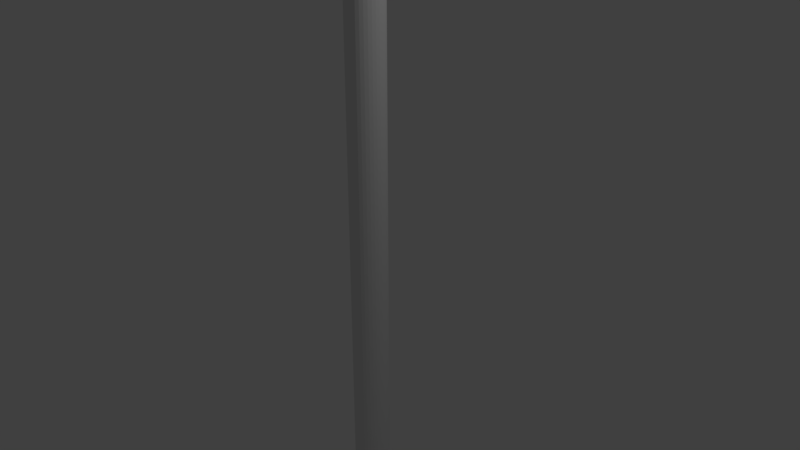 # Source: Flag.blend  (saved by Blender 2.79.0; exported with 4.5.12 LTS)
import bpy
from mathutils import Matrix  # noqa: F401  (used for matrix-valued properties, if any)

bpy.ops.wm.read_factory_settings(use_empty=True)
scene = bpy.context.scene
scene.name = 'Scene'

# ---- collections
col_collection_1 = bpy.data.collections.new('Collection 1'); scene.collection.children.link(col_collection_1)

# ---- materials (node trees are filled in below, after node groups)
mat_flag = bpy.data.materials.new('Flag')
mat_flag.alpha_threshold = 0.0
mat_flag.use_transparent_shadow = False
mat_flag.roughness = 0.5

# ---- material node trees

# ---- world
world_world = bpy.data.worlds.new('World'); scene.world = world_world
world_world.color = (0.05088, 0.05088, 0.05088)
world_world.use_sun_shadow = False
world_world.sun_shadow_jitter_overblur = 0.0
world_world.cycles.sampling_method = 'MANUAL'

# ---- cameras
cam_camera = bpy.data.cameras.new('Camera')
cam_camera.clip_end = 100.0
cam_camera.lens = 35.0
cam_camera.sensor_width = 32.0
cam_camera.sensor_height = 18.0
cam_camera.ortho_scale = 7.314
cam_camera.dof.focus_distance = 0.0
cam_camera.dof.aperture_fstop = 128.0

# ---- lights
light_lamp = bpy.data.lights.new('Lamp', 'POINT')
light_lamp.transmission_factor = 0.0
light_lamp.cutoff_distance = 30.0
light_lamp.energy = 100.0
light_lamp.shadow_buffer_clip_start = 1.001
light_lamp.shadow_soft_size = 0.1
light_lamp.shadow_maximum_resolution = 0.006
light_lamp.use_absolute_resolution = True

# ---- meshes
me_cone = bpy.data.meshes.new('Cone')
me_cone.from_pydata([(0.2461, 1.667e-07, -7.284), (0.2413, 0.04855, 7.284), (0.2413, 0.04855, -7.284), (0.2273, 0.09524, 7.284), (0.2273, 0.09524, -7.284), (0.2046, 0.1383, 7.284), (0.2046, 0.1383, -7.284), (0.174, 0.176, 7.284), (0.174, 0.176, -7.284), (0.1367, 0.2069, 7.284), (0.1367, 0.2069, -7.284), (0.09417, 0.2299, 7.284), (0.09417, 0.2299, -7.284), (0.04801, 0.2441, 7.284), (0.04801, 0.2441, -7.284), (2.901e-08, 0.2489, 7.284), (2.901e-08, 0.2489, -7.284), (0.2461, 1.667e-07, 7.284), (0.2413, -0.04855, -7.284), (0.2413, -0.04855, 7.284), (0.2273, -0.09524, -7.284), (0.2273, -0.09524, 7.284), (0.2046, -0.1383, -7.284), (0.2046, -0.1383, 7.284), (0.174, -0.176, -7.284), (0.174, -0.176, 7.284), (0.1367, -0.2069, -7.284), (0.1367, -0.2069, 7.284), (0.09417, -0.2299, -7.284), (0.09417, -0.2299, 7.284), (0.04801, -0.2441, -7.284), (0.04801, -0.2441, 7.284), (-5.163e-08, -0.2489, -7.284), (-5.163e-08, -0.2489, 7.284), (-0.04801, -0.2441, -7.284), (-0.04801, -0.2441, 7.284), (-0.09417, -0.2299, -7.284), (-0.09417, -0.2299, 7.284), (-0.1367, -0.2069, -7.284), (-0.1367, -0.2069, 7.284), (-0.174, -0.176, -7.284), (-0.174, -0.176, 7.284), (-0.2046, -0.1383, -7.284), (-0.2046, -0.1383, 7.284), (-0.2273, -0.09524, -7.284), (-0.2273, -0.09524, 7.284), (-0.2413, -0.04855, -7.284), (-0.2413, -0.04855, 7.284), (-0.2461, 3.842e-07, -7.284), (-0.2461, 3.842e-07, 7.284), (-0.2413, 0.04856, -7.284), (-0.2413, 0.04856, 7.284), (-0.2273, 0.09524, -7.284), (-0.2273, 0.09524, 7.284), (-0.2046, 0.1383, -7.284), (-0.2046, 0.1383, 7.284), (-0.174, 0.176, -7.284), (-0.174, 0.176, 7.284), (-0.1367, 0.2069, -7.284), (-0.1367, 0.2069, 7.284), (-0.09417, 0.2299, -7.284), (-0.09417, 0.2299, 7.284), (-0.04801, 0.2441, -7.284), (-0.04801, 0.2441, 7.284)], [], [(6, 5, 3, 4), (8, 7, 5, 6), (10, 9, 7, 8), (12, 11, 9, 10), (16, 15, 13, 14), (14, 13, 11, 12), (4, 3, 1, 2), (2, 1, 17, 0), (0, 17, 19, 18), (18, 19, 21, 20), (20, 21, 23, 22), (22, 23, 25, 24), (24, 25, 27, 26), (26, 27, 29, 28), (28, 29, 31, 30), (30, 31, 33, 32), (32, 33, 35, 34), (34, 35, 37, 36), (36, 37, 39, 38), (38, 39, 41, 40), (40, 41, 43, 42), (42, 43, 45, 44), (44, 45, 47, 46), (46, 47, 49, 48), (48, 49, 51, 50), (50, 51, 53, 52), (52, 53, 55, 54), (54, 55, 57, 56), (56, 57, 59, 58), (58, 59, 61, 60), (5, 7, 9, 11, 13, 15, 63, 61, 59, 57, 55, 53, 51, 49, 47, 45, 43, 41, 39, 37, 35, 33, 31, 29, 27, 25, 23, 21, 19, 17, 1, 3), (60, 61, 63, 62), (62, 63, 15, 16), (6, 4, 2, 0, 18, 20, 22, 24, 26, 28, 30, 32, 34, 36, 38, 40, 42, 44, 46, 48, 50, 52, 54, 56, 58, 60, 62, 16, 14, 12, 10, 8)])
_uv = me_cone.uv_layers.new(name='UVMap')
_uv.uv.foreach_set('vector', [0.4706, 0.03723, 0.457, 0.9571, 0.456, 0.954, 0.4698, 0.03974, 0.472, 0.03493, 0.4586, 0.9599, 0.457, 0.9571, 0.4706, 0.03723, 0.4737, 0.03293, 0.4609, 0.9623, 0.4586, 0.9599, 0.472, 0.03493, 0.4758, 0.03133, 0.4637, 0.9643, 0.4609, 0.9623, 0.4737, 0.03293, 0.4809, 0.02955, 0.4703, 0.9665, 0.4669, 0.9657, 0.4783, 0.03019, 0.4783, 0.03019, 0.4669, 0.9657, 0.4637, 0.9643, 0.4758, 0.03133, 0.4698, 0.03974, 0.456, 0.954, 0.4556, 0.9509, 0.4695, 0.04236, 0.4695, 0.04236, 0.4556, 0.9509, 0.456, 0.9478, 0.4697, 0.04498, 0.4697, 0.04498, 0.456, 0.9478, 0.457, 0.9448, 0.4704, 0.04752, 0.4704, 0.04752, 0.457, 0.9448, 0.4586, 0.942, 0.4716, 0.04986, 0.4716, 0.04986, 0.4586, 0.942, 0.4608, 0.9396, 0.4732, 0.05193, 0.4732, 0.05193, 0.4608, 0.9396, 0.4634, 0.9376, 0.4751, 0.05366, 0.4751, 0.05366, 0.4634, 0.9376, 0.4664, 0.9361, 0.4773, 0.05499, 0.4773, 0.05499, 0.4664, 0.9361, 0.4696, 0.9351, 0.4797, 0.05587, 0.4797, 0.05587, 0.4696, 0.9351, 0.4729, 0.9347, 0.4823, 0.05628, 0.4823, 0.05628, 0.4729, 0.9347, 0.4762, 0.9348, 0.4848, 0.0562, 0.4848, 0.0562, 0.4762, 0.9348, 0.4795, 0.9356, 0.4873, 0.05564, 0.4873, 0.05564, 0.4795, 0.9356, 0.4825, 0.9368, 0.4896, 0.0546, 0.4896, 0.0546, 0.4825, 0.9368, 0.4852, 0.9386, 0.4917, 0.05314, 0.4917, 0.05314, 0.4852, 0.9386, 0.4875, 0.9408, 0.4935, 0.05129, 0.4935, 0.05129, 0.4875, 0.9408, 0.4893, 0.9434, 0.4949, 0.04912, 0.4949, 0.04912, 0.4893, 0.9434, 0.4905, 0.9463, 0.4958, 0.04671, 0.4958, 0.04671, 0.4905, 0.9463, 0.4911, 0.9493, 0.4963, 0.04413, 0.4963, 0.04413, 0.4911, 0.9493, 0.491, 0.9525, 0.4962, 0.0415, 0.4962, 0.0415, 0.491, 0.9525, 0.4902, 0.9556, 0.4956, 0.0389, 0.4956, 0.0389, 0.4902, 0.9556, 0.4887, 0.9585, 0.4946, 0.03645, 0.4946, 0.03645, 0.4887, 0.9585, 0.4866, 0.9611, 0.493, 0.03423, 0.493, 0.03423, 0.4866, 0.9611, 0.484, 0.9634, 0.4911, 0.03236, 0.4911, 0.03236, 0.484, 0.9634, 0.4809, 0.9651, 0.4888, 0.0309, 0.4888, 0.0309, 0.4809, 0.9651, 0.4775, 0.9662, 0.4863, 0.02992, 0.457, 0.9571, 0.4586, 0.9599, 0.4609, 0.9623, 0.4637, 0.9643, 0.4669, 0.9657, 0.4703, 0.9665, 0.4739, 0.9667, 0.4775, 0.9662, 0.4809, 0.9651, 0.484, 0.9634, 0.4866, 0.9611, 0.4887, 0.9585, 0.4902, 0.9556, 0.491, 0.9525, 0.4911, 0.9493, 0.4905, 0.9463, 0.4893, 0.9434, 0.4875, 0.9408, 0.4852, 0.9386, 0.4825, 0.9368, 0.4795, 0.9356, 0.4762, 0.9348, 0.4729, 0.9347, 0.4696, 0.9351, 0.4664, 0.9361, 0.4634, 0.9376, 0.4608, 0.9396, 0.4586, 0.942, 0.457, 0.9448, 0.456, 0.9478, 0.4556, 0.9509, 0.456, 0.954, 0.4863, 0.02992, 0.4775, 0.9662, 0.4739, 0.9667, 0.4836, 0.02946, 0.4836, 0.02946, 0.4739, 0.9667, 0.4703, 0.9665, 0.4809, 0.02955, 0.4706, 0.03723, 0.4698, 0.03974, 0.4695, 0.04236, 0.4697, 0.04498, 0.4704, 0.04752, 0.4716, 0.04986, 0.4732, 0.05193, 0.4751, 0.05366, 0.4773, 0.05499, 0.4797, 0.05587, 0.4823, 0.05628, 0.4848, 0.0562, 0.4873, 0.05564, 0.4896, 0.0546, 0.4917, 0.05314, 0.4935, 0.05129, 0.4949, 0.04912, 0.4958, 0.04671, 0.4963, 0.04413, 0.4962, 0.0415, 0.4956, 0.0389, 0.4946, 0.03645, 0.493, 0.03423, 0.4911, 0.03236, 0.4888, 0.0309, 0.4863, 0.02992, 0.4836, 0.02946, 0.4809, 0.02955, 0.4783, 0.03019, 0.4758, 0.03133, 0.4737, 0.03293, 0.472, 0.03493])
me_cone.materials.append(mat_flag)
me_cone.use_remesh_preserve_volume = False
me_cone.use_remesh_preserve_attributes = False
me_cone.use_mirror_vertex_groups = False
me_cone.update()

# ---- objects
ob_flag = bpy.data.objects.new('Flag', me_cone)
ob_lamp = bpy.data.objects.new('Lamp', light_lamp)
ob_camera = bpy.data.objects.new('Camera', cam_camera)

# ---- transforms, parenting, visibility, modifiers, constraints
ob_flag.location = (0.0, 0.0, 0.0)
ob_flag.lineart.crease_threshold = 0.0
ob_lamp.location = (4.076, 1.005, 5.904)
ob_lamp.rotation_euler = (0.6503, 0.05522, 1.866)
ob_lamp.lock_rotations_4d = False
ob_lamp.empty_display_type = 'ARROWS'
ob_lamp.color = (0.0, 0.0, 0.0, 0.0)
ob_lamp.lineart.crease_threshold = 0.0
ob_camera.location = (7.481, -6.508, 5.344)
ob_camera.rotation_euler = (1.109, 0.0, 0.8149)
ob_camera.lock_rotations_4d = False
ob_camera.empty_display_type = 'ARROWS'
ob_camera.color = (0.0, 0.0, 0.0, 0.0)
ob_camera.display_type = 'WIRE'
ob_camera.lineart.crease_threshold = 0.0

# ---- collection membership
col_collection_1.objects.link(ob_flag)
col_collection_1.objects.link(ob_lamp)
col_collection_1.objects.link(ob_camera)

# ---- scene / render settings (as saved in the file)
scene.camera = ob_camera
scene.frame_start = 1; scene.frame_end = 250; scene.frame_set(1)
scene.render.engine = 'BLENDER_EEVEE_NEXT'
scene.render.resolution_percentage = 50
scene.render.dither_intensity = 0.0
scene.cycles.use_denoising = False
scene.cycles.samples = 128
scene.cycles.sampling_pattern = 'TABULATED_SOBOL'
scene.cycles.use_adaptive_sampling = False
scene.cycles.use_light_tree = False
scene.cycles.blur_glossy = 0.0
scene.cycles.sample_clamp_indirect = 0.0
scene.view_settings.view_transform = 'Standard'
bpy.context.view_layer.update()
